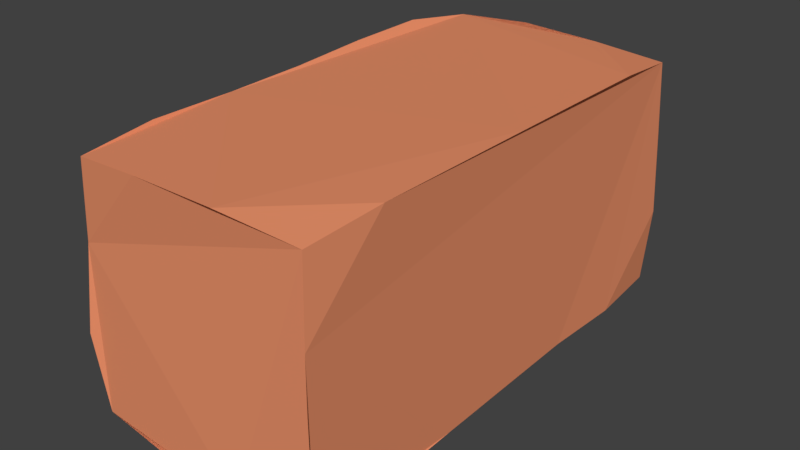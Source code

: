 # Source: ClayBrick.blend  (saved by Blender 2.91.10; exported with 4.5.12 LTS)
import bpy
from mathutils import Matrix  # noqa: F401  (used for matrix-valued properties, if any)

bpy.ops.wm.read_factory_settings(use_empty=True)
scene = bpy.context.scene
scene.name = 'Scene'

# ---- collections
col_collection_1 = bpy.data.collections.new('Collection 1'); scene.collection.children.link(col_collection_1)

# ---- materials (node trees are filled in below, after node groups)
mat_claybrick = bpy.data.materials.new('ClayBrick')
mat_claybrick.alpha_threshold = 0.0
mat_claybrick.use_transparent_shadow = False
mat_claybrick.diffuse_color = (0.8, 0.2762, 0.1397, 1.0)
mat_claybrick.roughness = 0.5

# ---- material node trees

# ---- world
world_world = bpy.data.worlds.new('World'); scene.world = world_world
world_world.color = (0.05088, 0.05088, 0.05088)
world_world.use_sun_shadow = False
world_world.sun_shadow_jitter_overblur = 0.0
world_world.cycles.sampling_method = 'MANUAL'

# ---- meshes
me_cube = bpy.data.meshes.new('Cube')
me_cube.from_pydata([(-0.1157, -0.2446, -0.119), (-0.1174, -0.2391, 0.114), (-0.1141, 0.2386, -0.1138), (-0.1157, 0.2399, 0.116), (0.1164, -0.2432, -0.1176), (0.1168, -0.2404, 0.1153), (0.1157, 0.2417, -0.1169), (0.1161, 0.2379, 0.1141), (-0.1166, 0.1662, -0.1166), (-0.1202, 0.08295, -0.1201), (-0.1214, -0.0003704, -0.1213), (-0.121, -0.08369, -0.1209), (-0.1214, -0.167, -0.1213), (-0.1205, -0.167, 0.1208), (-0.1203, -0.08366, 0.1205), (-0.1213, -0.0003348, 0.1215), (-0.124, 0.08297, 0.1243), (-0.1248, 0.1663, 0.1251), (0.1212, -0.167, -0.121), (0.12, -0.08367, -0.1197), (0.1192, -0.0003649, -0.1189), (0.1183, 0.08296, -0.118), (0.1201, 0.1662, -0.1199), (0.1218, 0.1663, 0.1219), (0.1228, 0.08297, 0.1229), (0.1228, -0.0003526, 0.1229), (0.1231, -0.08369, 0.1231), (0.123, -0.167, 0.123), (-0.1239, -0.2493, -0.0415), (-0.1176, -0.243, 0.04165), (-0.1173, 0.242, 0.04174), (-0.1205, 0.2452, -0.04146), (0.118, 0.2425, 0.04177), (0.1207, 0.2453, -0.04146), (0.122, -0.2473, 0.04183), (0.1221, -0.2473, -0.04151), (0.04145, 0.2425, -0.1177), (-0.04149, 0.2451, -0.1203), (-0.04146, 0.2447, 0.1203), (0.04172, 0.2424, 0.1179), (-0.04157, -0.2493, -0.1237), (0.04176, -0.2493, -0.1237), (0.04176, -0.25, 0.1248), (-0.04152, -0.2491, 0.1239)], [], [(6, 33, 32, 7, 23, 24, 25, 26, 27, 5, 34, 35, 4, 18, 19, 20, 21, 22), (0, 28, 29, 1, 13, 14, 15, 16, 17, 3, 30, 31, 2, 8, 9, 10, 11, 12), (7, 39, 38, 3, 17, 16, 15, 14, 13, 1, 43, 42, 5, 27, 26, 25, 24, 23), (2, 37, 36, 6, 22, 21, 20, 19, 18, 4, 41, 40, 0, 12, 11, 10, 9, 8), (29, 28, 0, 40, 41, 4, 35, 34, 5, 42, 43, 1), (32, 33, 6, 36, 37, 2, 31, 30, 3, 38, 39, 7)])
me_cube.materials.append(mat_claybrick)
me_cube.use_remesh_preserve_volume = False
me_cube.use_remesh_preserve_attributes = False
me_cube.use_mirror_vertex_groups = False
me_cube.update()

# ---- objects
ob_claybrick = bpy.data.objects.new('ClayBrick', me_cube)

# ---- transforms, parenting, visibility, modifiers, constraints
ob_claybrick.location = (0.0, 0.0, 0.0)
ob_claybrick.lineart.crease_threshold = 0.0

# ---- collection membership
col_collection_1.objects.link(ob_claybrick)

# ---- scene / render settings (as saved in the file)
scene.frame_start = 1; scene.frame_end = 250; scene.frame_set(1)
scene.render.engine = 'BLENDER_EEVEE_NEXT'
scene.render.resolution_percentage = 50
scene.render.dither_intensity = 0.0
scene.cycles.use_denoising = False
scene.cycles.samples = 128
scene.cycles.sampling_pattern = 'TABULATED_SOBOL'
scene.cycles.use_adaptive_sampling = False
scene.cycles.use_light_tree = False
scene.cycles.blur_glossy = 0.0
scene.cycles.sample_clamp_indirect = 0.0
scene.view_settings.view_transform = 'Standard'
bpy.context.view_layer.update()

# ---- added for rendering (the .blend has no active camera and no usable light): camera, sun
cam_auto = bpy.data.cameras.new('AutoCamera')
cam_auto.lens = 50.0
cam_auto.sensor_width = 36.0
cam_auto.clip_end = 1000.0
ob_auto_camera = bpy.data.objects.new('AutoCamera', cam_auto)
scene.collection.objects.link(ob_auto_camera)
ob_auto_camera.location = (0.560861, -0.676432, 0.450043)
ob_auto_camera.rotation_euler = (1.09748, -7.21219e-08, 0.694738)
scene.camera = ob_auto_camera
light_auto_sun = bpy.data.lights.new('AutoSun', 'SUN')
light_auto_sun.energy = 3.0
light_auto_sun.angle = 0.0523599
ob_auto_sun = bpy.data.objects.new('AutoSun', light_auto_sun)
scene.collection.objects.link(ob_auto_sun)
ob_auto_sun.rotation_euler = (0.872665, 0.174533, 0.523599)
bpy.context.view_layer.update()
